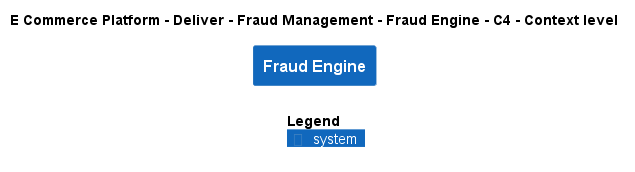

The diagram above was rendered by PlantUML. Its source (embedded in the PNG):
@startuml
!include ..\..\..\..\..\.c4s\C4_Context.puml

AddElementTag("c4interflow:lifecycle:new", $bgColor=green, $fontColor=#ffffff, $borderColor=green, $shadowing="False")
AddElementTag("c4interflow:lifecycle:changed", $bgColor=orange, $fontColor=#ffffff, $borderColor=orange, $shadowing="False")
AddElementTag("c4interflow:lifecycle:removed", $bgColor=red, $fontColor=#ffffff, $borderColor=red, $shadowing="False")

AddRelTag("c4interflow:lifecycle:new", $textColor=green, $lineColor=green)
AddRelTag("c4interflow:lifecycle:changed", $textColor=orange, $lineColor=orange)
AddRelTag("c4interflow:lifecycle:removed", $textColor=red, $lineColor=red)

SHOW_PERSON_PORTRAIT()
LAYOUT_TOP_DOWN()

skinparam linetype polyline

title E Commerce Platform - Deliver - Fraud Management - Fraud Engine - C4 - Context level

System(ECommercePlatform.Deliver.FraudManagement.SoftwareSystems.FraudEngine, "Fraud Engine", "")



SHOW_LEGEND()
@enduml